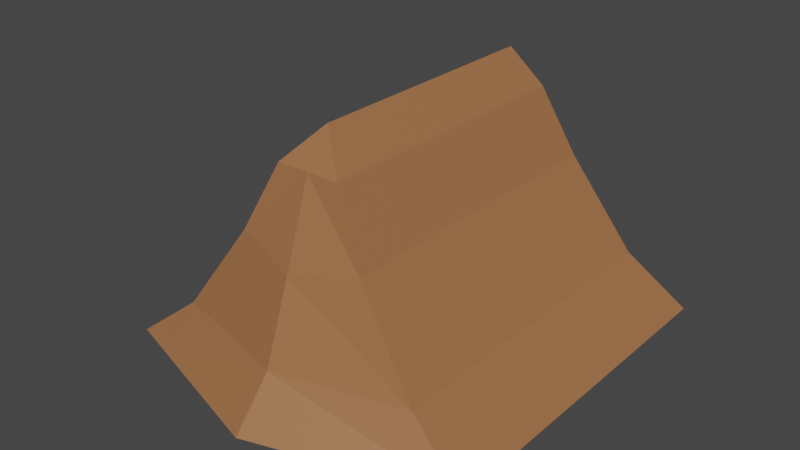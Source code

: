 # Source: Tent.blend  (saved by Blender 3.1.7; exported with 4.5.12 LTS)
import bpy
from mathutils import Matrix  # noqa: F401  (used for matrix-valued properties, if any)

bpy.ops.wm.read_factory_settings(use_empty=True)
scene = bpy.context.scene
scene.name = 'Scene'

# ---- collections
col_collection = bpy.data.collections.new('Collection'); scene.collection.children.link(col_collection)

# ---- materials (node trees are filled in below, after node groups)
mat_tent = bpy.data.materials.new('Tent')
mat_tent.use_transparent_shadow = False
mat_poles = bpy.data.materials.new('Poles')
mat_poles.use_transparent_shadow = False

# ---- material node trees
mat_tent.use_nodes = True; mat_tent.node_tree.nodes.clear()
_N = mat_tent.node_tree.nodes; _L = mat_tent.node_tree.links
n0 = _N.new('ShaderNodeBsdfPrincipled'); n0.name = 'Principled BSDF'; n0.location = (10, 300)
n0.distribution = 'GGX'
n0.subsurface_method = 'RANDOM_WALK_SKIN'
n0.inputs[0].default_value = (0.3616, 0.1514, 0.06276, 1.0)
n0.inputs[3].default_value = 1.45
n0.inputs[27].default_value = (0.0, 0.0, 0.0, 1.0)
n0.inputs[28].default_value = 1.0
n1 = _N.new('ShaderNodeOutputMaterial'); n1.name = 'Material Output'; n1.location = (300, 300)
_L.new(n0.outputs[0], n1.inputs[0])
n1.is_active_output = True
mat_poles.use_nodes = True; mat_poles.node_tree.nodes.clear()
_N = mat_poles.node_tree.nodes; _L = mat_poles.node_tree.links
n0 = _N.new('ShaderNodeBsdfPrincipled'); n0.name = 'Principled BSDF'; n0.location = (10, 300)
n0.distribution = 'GGX'
n0.subsurface_method = 'RANDOM_WALK_SKIN'
n0.inputs[0].default_value = (0.008383, 0.008383, 0.008383, 1.0)
n0.inputs[3].default_value = 1.45
n0.inputs[27].default_value = (0.0, 0.0, 0.0, 1.0)
n0.inputs[28].default_value = 1.0
n1 = _N.new('ShaderNodeOutputMaterial'); n1.name = 'Material Output'; n1.location = (300, 300)
_L.new(n0.outputs[0], n1.inputs[0])
n1.is_active_output = True

# ---- world
world_world = bpy.data.worlds.new('World'); scene.world = world_world
world_world.use_nodes = True; world_world.node_tree.nodes.clear()
_N = world_world.node_tree.nodes; _L = world_world.node_tree.links
n0 = _N.new('ShaderNodeOutputWorld'); n0.name = 'World Output'; n0.location = (300, 300)
n1 = _N.new('ShaderNodeBackground'); n1.name = 'Background'; n1.location = (10, 300)
n1.inputs[0].default_value = (0.05088, 0.05088, 0.05088, 1.0)
_L.new(n1.outputs[0], n0.inputs[0])
n0.is_active_output = True
world_world.color = (0.05088, 0.05088, 0.05088)
world_world.use_sun_shadow = False
world_world.sun_shadow_jitter_overblur = 0.0

# ---- meshes
me_cube_001 = bpy.data.meshes.new('Cube.001')
me_cube_001.from_pydata([(0.0, -0.662, 1.327), (1.037, -1.0, 0.0), (0.0, 0.7492, 1.327), (1.037, 1.0, 0.0), (0.3606, -0.8677, 0.7642), (0.3606, 0.8677, 0.7642), (0.7097, -0.933, 0.2621), (0.7097, 0.933, 0.2621), (0.1803, -0.7977, 1.137), (0.1803, 0.7977, 1.137), (0.0, -1.325, 0.0), (0.0, -0.9531, 0.6826), (0.0, -1.109, 0.2497), (0.0, -0.7977, 1.137)], [], [(9, 2, 0, 8), (7, 5, 4, 6), (3, 7, 6, 1), (5, 9, 8, 4), (6, 4, 11, 12), (4, 8, 13, 11), (1, 6, 12, 10), (8, 0, 13)])
_uv = me_cube_001.uv_layers.new(name='UVMap')
_uv.uv.foreach_set('vector', [0.5767, 0.5, 0.625, 0.5, 0.625, 0.75, 0.5767, 0.75, 0.4418, 0.5, 0.5069, 0.5, 0.5069, 0.75, 0.4418, 0.75, 0.375, 0.5, 0.4418, 0.5, 0.4418, 0.75, 0.375, 0.75, 0.5069, 0.5, 0.5767, 0.5, 0.5767, 0.75, 0.5069, 0.75, 0.4418, 0.75, 0.5069, 0.75, 0.5069, 0.75, 0.4418, 0.75, 0.5069, 0.75, 0.5767, 0.75, 0.5767, 0.75, 0.5069, 0.75, 0.375, 0.75, 0.4418, 0.75, 0.4418, 0.75, 0.375, 0.75, 0.5767, 0.75, 0.625, 0.75, 0.5767, 0.75])
me_cube_001.materials.append(mat_tent)
me_cube_001.use_remesh_fix_poles = True
me_cube_001.use_remesh_preserve_attributes = False
me_cube_001.update()
me_cylinder = bpy.data.meshes.new('Cylinder')
me_cylinder.from_pydata([(0.802, 0.9048, -0.05706), (0.0, 0.6951, 1.196), (0.8233, 0.8786, -0.04169), (0.0, 0.6688, 1.241), (0.802, 0.8523, -0.05706), (0.0, 0.6426, 1.196), (0.7807, 0.8786, -0.07244), (0.0, 0.6688, 1.151)], [], [(0, 1, 3, 2), (2, 3, 5, 4), (4, 5, 7, 6), (6, 7, 1, 0), (0, 2, 4, 6)])
_uv = me_cylinder.uv_layers.new(name='UVMap')
_uv.uv.foreach_set('vector', [1.0, 0.5, 1.0, 1.0, 0.75, 1.0, 0.75, 0.5, 0.75, 0.5, 0.75, 1.0, 0.5, 1.0, 0.5, 0.5, 0.5, 0.5, 0.5, 1.0, 0.25, 1.0, 0.25, 0.5, 0.25, 0.5, 0.25, 1.0, 0.0, 1.0, 0.0, 0.5, 0.75, 0.49, 0.99, 0.25, 0.75, 0.01, 0.51, 0.25])
me_cylinder.materials.append(mat_poles)
me_cylinder.use_remesh_fix_poles = True
me_cylinder.use_remesh_preserve_attributes = False
me_cylinder.update()

# ---- objects
ob_cube = bpy.data.objects.new('Cube', me_cube_001)
ob_cylinder = bpy.data.objects.new('Cylinder', me_cylinder)

# ---- transforms, parenting, visibility, modifiers, constraints
ob_cube.location = (0.0, 0.0, 0.0)
_m = ob_cube.modifiers.new('Mirror', 'MIRROR')
_m.use_clip = True
_m = ob_cube.modifiers.new('Solidify', 'SOLIDIFY')
_m.thickness = 0.05
_m.use_even_offset = True
ob_cylinder.location = (0.0, 0.0, 0.0)
_m = ob_cylinder.modifiers.new('Mirror', 'MIRROR')
_m.use_clip = True

# ---- collection membership
col_collection.objects.link(ob_cube)
col_collection.objects.link(ob_cylinder)

# ---- scene / render settings (as saved in the file)
scene.frame_start = 1; scene.frame_end = 250; scene.frame_set(1)
scene.render.engine = 'BLENDER_EEVEE_NEXT'
scene.cycles.sampling_pattern = 'TABULATED_SOBOL'
scene.cycles.use_light_tree = False
scene.view_settings.view_transform = 'Filmic'
bpy.context.view_layer.update()

# ---- added for rendering (the .blend has no active camera and no usable light): camera, sun
cam_auto = bpy.data.cameras.new('AutoCamera')
cam_auto.lens = 50.0
cam_auto.sensor_width = 36.0
cam_auto.clip_end = 1000.0
ob_auto_camera = bpy.data.objects.new('AutoCamera', cam_auto)
scene.collection.objects.link(ob_auto_camera)
ob_auto_camera.location = (3.15954, -3.95389, 3.15473)
ob_auto_camera.rotation_euler = (1.09748, -7.21219e-08, 0.694738)
scene.camera = ob_auto_camera
light_auto_sun = bpy.data.lights.new('AutoSun', 'SUN')
light_auto_sun.energy = 3.0
light_auto_sun.angle = 0.0523599
ob_auto_sun = bpy.data.objects.new('AutoSun', light_auto_sun)
scene.collection.objects.link(ob_auto_sun)
ob_auto_sun.rotation_euler = (0.872665, 0.174533, 0.523599)
bpy.context.view_layer.update()
